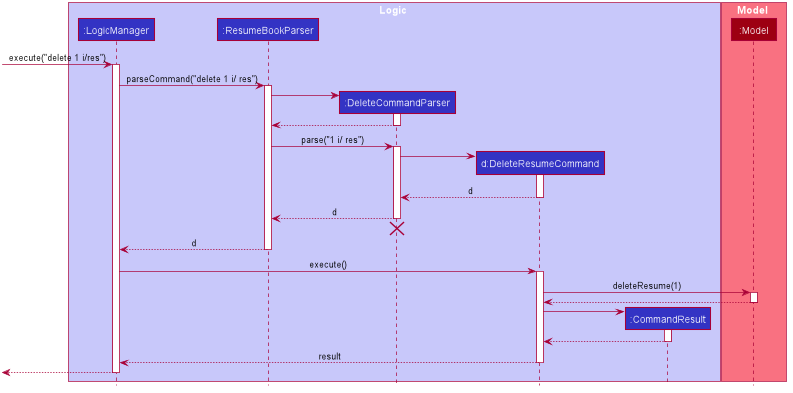

The diagram above was rendered by PlantUML. Its source (embedded in the PNG):
@startuml








skinparam BackgroundColor #FFFFFFF

skinparam Shadowing false

skinparam Class {
    FontColor #FFFFFF
    BorderThickness 1
    BorderColor #FFFFFF
    StereotypeFontColor #FFFFFF
    FontName Arial
}

skinparam Actor {
    BorderColor #000000
    Color #000000
    FontName Arial
}

skinparam Sequence {
    MessageAlign center
    BoxFontSize 15
    BoxPadding 0
    BoxFontColor #FFFFFF
    FontName Arial
}

skinparam Participant {
    FontColor #FFFFFFF
    Padding 20
}

skinparam MinClassWidth 50
skinparam ParticipantPadding 10
skinparam Shadowing false
skinparam DefaultTextAlignment center
skinparam packageStyle Rectangle

hide footbox
hide members
hide circle

box Logic #C8C8FA
participant ":LogicManager" as LogicManager #3333C4
participant ":ResumeBookParser" as ResumeBookParser #3333C4
participant ":DeleteCommandParser" as DeleteCommandParser #3333C4
participant "d:DeleteResumeCommand" as DeleteResumeCommand #3333C4
participant ":CommandResult" as CommandResult #3333C4
end box

box Model #F97181
participant ":Model" as Model #9D0012
end box

[-> LogicManager : execute("delete 1 i/res")
activate LogicManager

LogicManager -> ResumeBookParser : parseCommand("delete 1 i/ res")
activate ResumeBookParser

create DeleteCommandParser
ResumeBookParser -> DeleteCommandParser
activate DeleteCommandParser

DeleteCommandParser --> ResumeBookParser
deactivate DeleteCommandParser

ResumeBookParser -> DeleteCommandParser : parse("1 i/ res")
activate DeleteCommandParser

create DeleteResumeCommand
DeleteCommandParser -> DeleteResumeCommand
activate DeleteResumeCommand

DeleteResumeCommand --> DeleteCommandParser : d
deactivate DeleteResumeCommand

DeleteCommandParser --> ResumeBookParser : d
deactivate DeleteCommandParser
DeleteCommandParser -[hidden]-> ResumeBookParser
destroy DeleteCommandParser

ResumeBookParser --> LogicManager : d
deactivate ResumeBookParser

LogicManager -> DeleteResumeCommand : execute()
activate DeleteResumeCommand

DeleteResumeCommand -> Model : deleteResume(1)
activate Model

Model --> DeleteResumeCommand
deactivate Model

create CommandResult
DeleteResumeCommand -> CommandResult
activate CommandResult

CommandResult --> DeleteResumeCommand
deactivate CommandResult

DeleteResumeCommand --> LogicManager : result
deactivate DeleteResumeCommand

[<--LogicManager
deactivate LogicManager
@enduml